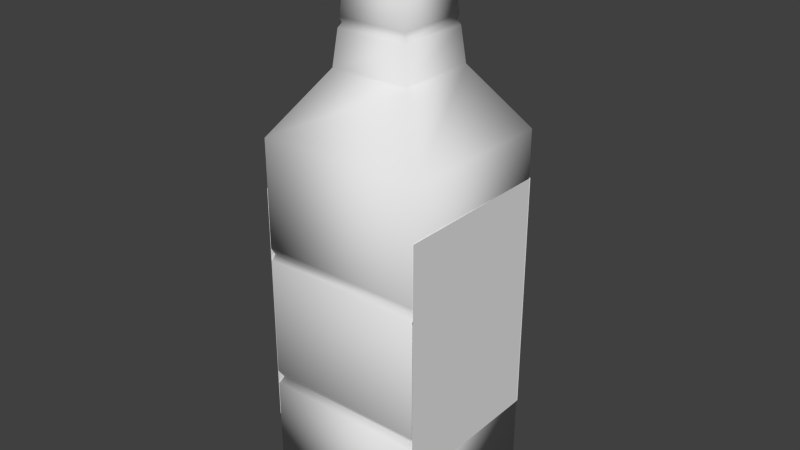 # Source: Bourbon.blend  (saved by Blender 2.75.0; exported with 4.5.12 LTS)
import bpy
from mathutils import Matrix  # noqa: F401  (used for matrix-valued properties, if any)

bpy.ops.wm.read_factory_settings(use_empty=True)
scene = bpy.context.scene
scene.name = 'Scene'

# ---- collections
col_collection_1 = bpy.data.collections.new('Collection 1'); scene.collection.children.link(col_collection_1)

# ---- world
world_world = bpy.data.worlds.new('World'); scene.world = world_world
world_world.color = (0.05088, 0.05088, 0.05088)
world_world.use_sun_shadow = False
world_world.sun_shadow_jitter_overblur = 0.0
world_world.cycles.sampling_method = 'MANUAL'
world_world.cycles.sample_map_resolution = 256

# ---- meshes
me_cube_001 = bpy.data.meshes.new('Cube.001')
me_cube_001.from_pydata([(-1.0, -1.0, -1.0), (-1.0, 1.0, -1.0), (1.0, 1.0, -1.0), (1.0, -1.0, -1.0), (-1.0, -1.0, 1.0), (-1.0, 1.0, 1.0), (1.0, 1.0, 1.0), (1.0, -1.0, 1.0), (-1.0, -1.0, 5.213), (-1.0, 1.0, 5.213), (1.0, 1.0, 5.213), (1.0, -1.0, 5.213), (-0.4853, -0.4853, 6.227), (-0.4853, 0.4853, 6.227), (0.4853, 0.4853, 6.227), (0.4853, -0.4853, 6.227), (-0.3154, -0.3154, 8.398), (-0.3154, 0.3154, 8.398), (0.3154, 0.3154, 8.398), (0.3154, -0.3154, 8.398), (-0.4412, -0.4412, 6.79), (0.4412, -0.4412, 6.79), (0.4412, 0.4412, 6.79), (-0.4412, 0.4412, 6.79), (0.4294, -0.4294, 6.942), (0.4294, 0.4294, 6.942), (-0.4294, 0.4294, 6.942), (-0.4294, -0.4294, 6.942), (-0.41, -0.41, 6.866), (0.41, -0.41, 6.866), (0.41, 0.41, 6.866), (-0.41, 0.41, 6.866), (0.3748, -0.3748, 7.639), (0.3748, 0.3748, 7.639), (-0.3748, 0.3748, 7.639), (-0.3748, -0.3748, 7.639), (0.367, -0.367, 7.731), (0.367, 0.367, 7.731), (-0.367, 0.367, 7.731), (-0.367, -0.367, 7.731), (-0.3585, -0.3585, 7.685), (0.3585, -0.3585, 7.685), (0.3585, 0.3585, 7.685), (-0.3585, 0.3585, 7.685), (0.3392, -0.3392, 8.091), (0.3392, 0.3392, 8.091), (-0.3392, 0.3392, 8.091), (-0.3392, -0.3392, 8.091), (-0.3452, -0.3452, 8.013), (0.3452, -0.3452, 8.013), (0.3452, 0.3452, 8.013), (-0.3452, 0.3452, 8.013), (0.3323, -0.3323, 8.052), (0.3323, 0.3323, 8.052), (-0.3323, 0.3323, 8.052), (-0.3323, -0.3323, 8.052), (-1.0, -1.0, 1.235), (1.0, -1.0, 1.235), (1.0, 1.0, 1.235), (-1.0, 1.0, 1.235), (-0.9541, -0.9541, 1.118), (0.9541, -0.9541, 1.118), (0.9541, 0.9541, 1.118), (-0.9541, 0.9541, 1.118), (1.0, -1.0, 3.224), (1.0, 1.0, 3.224), (-1.0, 1.0, 3.224), (-1.0, -1.0, 3.224), (1.0, -1.0, 3.431), (1.0, 1.0, 3.431), (-1.0, 1.0, 3.431), (-1.0, -1.0, 3.431), (-0.971, -0.971, 3.328), (0.971, -0.971, 3.328), (0.971, 0.971, 3.328), (-0.971, 0.971, 3.328)], [], [(4, 5, 1, 0), (5, 6, 2, 1), (6, 7, 3, 2), (7, 4, 0, 3), (0, 1, 2, 3), (71, 68, 11, 8), (68, 69, 10, 11), (69, 70, 9, 10), (70, 71, 8, 9), (8, 11, 15, 12), (11, 10, 14, 15), (10, 9, 13, 14), (9, 8, 12, 13), (47, 44, 19, 16), (44, 45, 18, 19), (45, 46, 17, 18), (46, 47, 16, 17), (13, 12, 20, 23), (14, 13, 23, 22), (15, 14, 22, 21), (12, 15, 21, 20), (31, 28, 27, 26), (30, 31, 26, 25), (29, 30, 25, 24), (28, 29, 24, 27), (20, 21, 29, 28), (21, 22, 30, 29), (22, 23, 31, 30), (23, 20, 28, 31), (26, 27, 35, 34), (25, 26, 34, 33), (24, 25, 33, 32), (27, 24, 32, 35), (43, 40, 39, 38), (42, 43, 38, 37), (41, 42, 37, 36), (40, 41, 36, 39), (35, 32, 41, 40), (32, 33, 42, 41), (33, 34, 43, 42), (34, 35, 40, 43), (54, 55, 47, 46), (53, 54, 46, 45), (52, 53, 45, 44), (55, 52, 44, 47), (39, 36, 49, 48), (36, 37, 50, 49), (37, 38, 51, 50), (38, 39, 48, 51), (48, 49, 52, 55), (49, 50, 53, 52), (50, 51, 54, 53), (51, 48, 55, 54), (63, 60, 56, 59), (62, 63, 59, 58), (61, 62, 58, 57), (60, 61, 57, 56), (4, 7, 61, 60), (7, 6, 62, 61), (6, 5, 63, 62), (5, 4, 60, 63), (58, 59, 66, 65), (56, 57, 64, 67), (75, 72, 71, 70), (74, 75, 70, 69), (73, 74, 69, 68), (72, 73, 68, 71), (67, 64, 73, 72), (64, 65, 74, 73), (65, 66, 75, 74), (66, 67, 72, 75)])
me_cube_001.polygons.foreach_set('use_smooth', [True] * 71)
me_cube_001.use_remesh_preserve_volume = False
me_cube_001.use_remesh_preserve_attributes = False
me_cube_001.use_mirror_vertex_groups = False
me_cube_001.update()
me_cube_004 = bpy.data.meshes.new('Cube.004')
me_cube_004.from_pydata([(-0.986, -0.986, -0.986), (-0.986, 0.986, -0.986), (0.986, 0.986, -0.986), (0.986, -0.986, -0.986), (-0.986, -0.986, 0.986), (-0.986, 0.986, 0.986), (0.986, 0.986, 0.986), (0.986, -0.986, 0.986), (-1.0, -1.0, -1.0), (-1.0, 1.0, -1.0), (1.0, 1.0, -1.0), (1.0, -1.0, -1.0), (-1.0, -1.0, 1.0), (-1.0, 1.0, 1.0), (1.0, 1.0, 1.0), (1.0, -1.0, 1.0)], [], [(4, 0, 1, 5), (5, 1, 2, 6), (6, 2, 3, 7), (7, 3, 0, 4), (7, 4, 5, 6), (12, 13, 9, 8), (13, 14, 10, 9), (14, 15, 11, 10), (15, 12, 8, 11), (15, 14, 13, 12)])
me_cube_004.use_remesh_preserve_volume = False
me_cube_004.use_remesh_preserve_attributes = False
me_cube_004.use_mirror_vertex_groups = False
me_cube_004.update()
me_cube_006 = bpy.data.meshes.new('Cube.006')
me_cube_006.from_pydata([(-1.0, -1.0, -1.0), (-1.0, 1.0, -1.0), (1.0, 1.0, -1.0), (1.0, -1.0, -1.0), (-1.0, -1.0, 1.0), (-1.0, 1.0, 1.0), (1.0, 1.0, 1.0), (1.0, -1.0, 1.0)], [], [(4, 5, 1, 0), (5, 6, 2, 1), (6, 7, 3, 2), (7, 4, 0, 3), (0, 1, 2, 3), (7, 6, 5, 4)])
me_cube_006.use_remesh_preserve_volume = False
me_cube_006.use_remesh_preserve_attributes = False
me_cube_006.use_mirror_vertex_groups = False
me_cube_006.update()
me_cube_003 = bpy.data.meshes.new('Cube.003')
me_cube_003.from_pydata([(-1.0, -1.013, 1.235), (1.0, -1.013, 1.235), (1.0, 0.9869, 1.235), (-1.0, 0.9869, 1.235), (1.0, -1.013, 3.224), (1.0, 0.9869, 3.224), (-1.0, 0.9869, 3.224), (-1.0, -1.013, 3.224), (1.0, 1.0, 1.235), (-1.0, 1.0, 1.235), (1.0, 1.0, 3.224), (-1.0, 1.0, 3.224), (1.0, 0.9826, 1.235), (-1.0, 0.9826, 1.235), (1.0, 0.9826, 3.224), (-1.0, 0.9826, 3.224)], [], [(3, 0, 7, 6), (1, 2, 5, 4), (8, 9, 11, 10), (12, 14, 15, 13)])
me_cube_003.polygons.foreach_set('use_smooth', [True] * 4)
_uv = me_cube_003.uv_layers.new(name='UVMap')
_uv.uv.foreach_set('vector', [0.7462, -0.004093, 0.992, 8.464e-05, 1.001, 0.9999, 0.7522, 1.004, 8.458e-05, 8.471e-05, 0.2697, 0.004262, 0.2608, 1.004, 8.467e-05, 0.9999, 0.2627, 0.01065, 0.7403, 0.006469, 0.7403, 0.9879, 0.2656, 0.9963, -0.001997, -0.001986, -0.001997, -0.001986, -0.001997, -0.001986, -0.001997, -0.001986])
me_cube_003.use_remesh_preserve_volume = False
me_cube_003.use_remesh_preserve_attributes = False
me_cube_003.use_mirror_vertex_groups = False
me_cube_003.update()
me_cube_002 = bpy.data.meshes.new('Cube.002')
me_cube_002.from_pydata([(-1.0, -1.0, -1.0), (-1.0, 1.0, -1.0), (1.0, 1.0, -1.0), (1.0, -1.0, -1.0), (-1.0, -1.0, 1.0), (-1.0, 1.0, 1.0), (1.0, 1.0, 1.0), (1.0, -1.0, 1.0), (-1.0, -1.0, 5.213), (-1.0, 1.0, 5.213), (1.0, 1.0, 5.213), (1.0, -1.0, 5.213), (-0.4853, -0.4853, 6.227), (-0.4853, 0.4853, 6.227), (0.4853, 0.4853, 6.227), (0.4853, -0.4853, 6.227), (-0.3154, -0.3154, 8.398), (-0.3154, 0.3154, 8.398), (0.3154, 0.3154, 8.398), (0.3154, -0.3154, 8.398)], [], [(4, 0, 1, 5), (5, 1, 2, 6), (6, 2, 3, 7), (7, 3, 0, 4), (0, 3, 2, 1), (4, 8, 11, 7), (7, 11, 10, 6), (6, 10, 9, 5), (5, 9, 8, 4), (8, 12, 15, 11), (11, 15, 14, 10), (10, 14, 13, 9), (9, 13, 12, 8), (12, 16, 19, 15), (15, 19, 18, 14), (14, 18, 17, 13), (13, 17, 16, 12)])
me_cube_002.polygons.foreach_set('use_smooth', [True] * 17)
me_cube_002.use_remesh_preserve_volume = False
me_cube_002.use_remesh_preserve_attributes = False
me_cube_002.use_mirror_vertex_groups = False
me_cube_002.update()

# ---- objects
ob_bottle = bpy.data.objects.new('bottle', me_cube_001)
ob_bootlecap = bpy.data.objects.new('bootleCap', me_cube_004)
ob_bourbon = bpy.data.objects.new('bourbon', me_cube_006)
ob_bottlelabel = bpy.data.objects.new('bottleLabel', me_cube_003)
ob_bottleinside = bpy.data.objects.new('bottleInside', me_cube_002)

# ---- transforms, parenting, visibility, modifiers, constraints
ob_bottle.location = (0.0, 0.0, 0.0)
ob_bottle.scale = (0.165, 0.165, 0.1213)
ob_bottle.lineart.crease_threshold = 0.0
ob_bootlecap.parent = ob_bottle
ob_bootlecap.matrix_parent_inverse = Matrix(((2.281, 0.0, 0.0, 0.0), (0.0, 2.281, 0.0, 0.0), (0.0, 0.0, 2.281, -0.9935), (0.0, 0.0, 0.0, 1.0)))
ob_bootlecap.location = (0.0, 0.0, 4.006)
ob_bootlecap.scale = (0.1648, 0.166, 0.1386)
ob_bootlecap.lineart.crease_threshold = 0.0
ob_bourbon.parent = ob_bottle
ob_bourbon.matrix_parent_inverse = Matrix(((2.281, 0.0, 0.0, 0.0), (0.0, 2.281, 0.0, 0.0), (0.0, 0.0, 2.281, -0.9935), (0.0, 0.0, 0.0, 1.0)))
ob_bourbon.location = (0.0, 0.0, 0.8195)
ob_bourbon.scale = (0.4159, 0.4014, 0.8086)
ob_bourbon.lineart.crease_threshold = 0.0
ob_bottlelabel.parent = ob_bottle
ob_bottlelabel.matrix_parent_inverse = Matrix(((2.281, 0.0, 0.0, 0.0), (0.0, 2.281, 0.0, 0.0), (0.0, 0.0, 2.281, -0.9935), (0.0, 0.0, 0.0, 1.0)))
ob_bottlelabel.location = (0.0, 0.005734, -0.483)
ob_bottlelabel.scale = (0.4413, 0.4385, 0.8865)
ob_bottlelabel.lineart.crease_threshold = 0.0
ob_bottleinside.parent = ob_bottle
ob_bottleinside.matrix_parent_inverse = Matrix(((2.281, 0.0, 0.0, 0.0), (0.0, 2.281, 0.0, 0.0), (0.0, 0.0, 2.281, -0.9935), (0.0, 0.0, 0.0, 1.0)))
ob_bottleinside.location = (-0.005423, 0.0, 0.4357)
ob_bottleinside.scale = (0.4017, 0.3942, 0.4326)
ob_bottleinside.lineart.crease_threshold = 0.0

# ---- collection membership
col_collection_1.objects.link(ob_bottle)
col_collection_1.objects.link(ob_bootlecap)
col_collection_1.objects.link(ob_bourbon)
col_collection_1.objects.link(ob_bottlelabel)
col_collection_1.objects.link(ob_bottleinside)

# ---- scene / render settings (as saved in the file)
scene.frame_start = 1; scene.frame_end = 250; scene.frame_set(45)
scene.render.engine = 'BLENDER_EEVEE_NEXT'
scene.render.resolution_percentage = 50
scene.render.dither_intensity = 0.0
scene.cycles.use_denoising = False
scene.cycles.samples = 10
scene.cycles.sampling_pattern = 'TABULATED_SOBOL'
scene.cycles.light_sampling_threshold = 0.0
scene.cycles.use_adaptive_sampling = False
scene.cycles.use_light_tree = False
scene.cycles.blur_glossy = 0.0
scene.cycles.pixel_filter_type = 'GAUSSIAN'
scene.cycles.sample_clamp_indirect = 0.0
scene.view_settings.view_transform = 'Standard'
bpy.context.view_layer.update()

# ---- added for rendering (the .blend has no active camera and no usable light): camera, sun
cam_auto = bpy.data.cameras.new('AutoCamera')
cam_auto.lens = 50.0
cam_auto.sensor_width = 36.0
cam_auto.clip_end = 1000.0
ob_auto_camera = bpy.data.objects.new('AutoCamera', cam_auto)
scene.collection.objects.link(ob_auto_camera)
ob_auto_camera.location = (1.14716, -1.37552, 1.37015)
ob_auto_camera.rotation_euler = (1.09748, -7.21219e-08, 0.694738)
scene.camera = ob_auto_camera
light_auto_sun = bpy.data.lights.new('AutoSun', 'SUN')
light_auto_sun.energy = 3.0
light_auto_sun.angle = 0.0523599
ob_auto_sun = bpy.data.objects.new('AutoSun', light_auto_sun)
scene.collection.objects.link(ob_auto_sun)
ob_auto_sun.rotation_euler = (0.872665, 0.174533, 0.523599)
bpy.context.view_layer.update()
